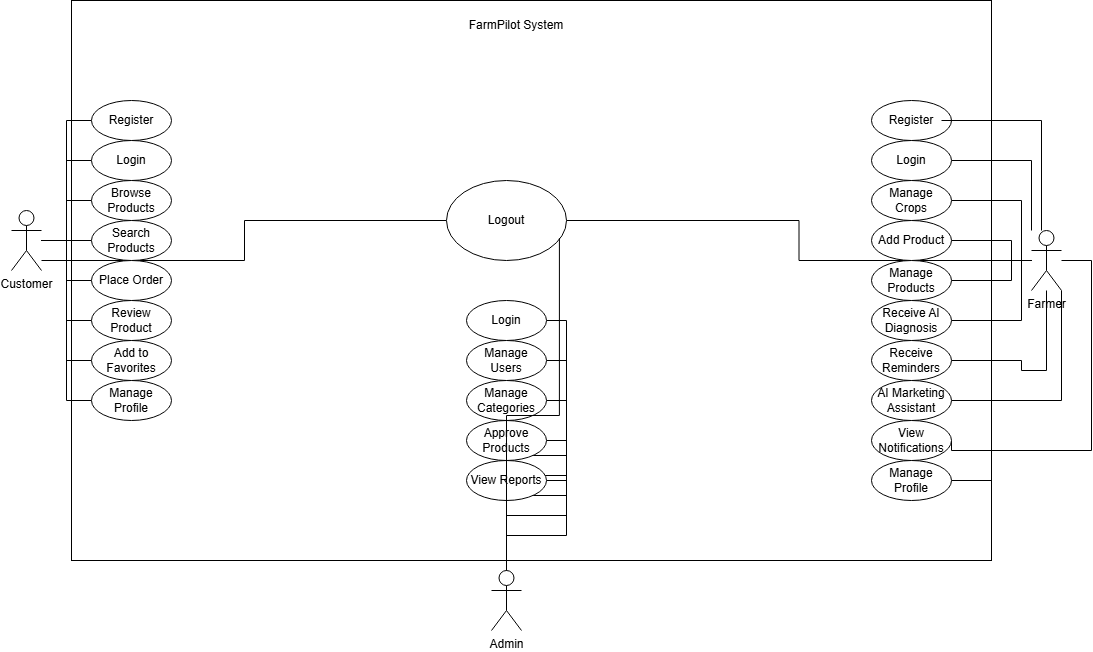

The diagram above was exported from draw.io. Its source (the exported page's mxGraphModel, read from the mxfile embedded in the PNG):
<mxGraphModel dx="2051" dy="1743" grid="1" gridSize="10" guides="1" tooltips="1" connect="1" arrows="1" fold="1" page="1" pageScale="1" pageWidth="850" pageHeight="1100" math="0" shadow="0">
  <root>
    <mxCell id="0" />
    <mxCell id="1" parent="0" />
    <mxCell id="DyR28maGIc8-pFoghG5D-1" parent="1" style="rounded=0;whiteSpace=wrap;html=1;" value="" vertex="1">
      <mxGeometry height="560" width="920" x="-10" y="-30" as="geometry" />
    </mxCell>
    <mxCell id="DyR28maGIc8-pFoghG5D-69" edge="1" parent="1" source="DyR28maGIc8-pFoghG5D-2" style="edgeStyle=orthogonalEdgeStyle;rounded=0;orthogonalLoop=1;jettySize=auto;html=1;entryX=1;entryY=0.5;entryDx=0;entryDy=0;endArrow=none;endFill=0;" target="DyR28maGIc8-pFoghG5D-42">
      <mxGeometry relative="1" as="geometry" />
    </mxCell>
    <mxCell id="DyR28maGIc8-pFoghG5D-70" edge="1" parent="1" source="DyR28maGIc8-pFoghG5D-2" style="edgeStyle=orthogonalEdgeStyle;rounded=0;orthogonalLoop=1;jettySize=auto;html=1;entryX=1;entryY=0.5;entryDx=0;entryDy=0;endArrow=none;endFill=0;" target="DyR28maGIc8-pFoghG5D-41">
      <mxGeometry relative="1" as="geometry" />
    </mxCell>
    <mxCell id="DyR28maGIc8-pFoghG5D-71" edge="1" parent="1" source="DyR28maGIc8-pFoghG5D-2" style="edgeStyle=orthogonalEdgeStyle;rounded=0;orthogonalLoop=1;jettySize=auto;html=1;entryX=1;entryY=0.5;entryDx=0;entryDy=0;endArrow=none;endFill=0;" target="DyR28maGIc8-pFoghG5D-40">
      <mxGeometry relative="1" as="geometry" />
    </mxCell>
    <mxCell id="DyR28maGIc8-pFoghG5D-72" edge="1" parent="1" source="DyR28maGIc8-pFoghG5D-2" style="edgeStyle=orthogonalEdgeStyle;rounded=0;orthogonalLoop=1;jettySize=auto;html=1;entryX=1;entryY=0.5;entryDx=0;entryDy=0;endArrow=none;endFill=0;" target="DyR28maGIc8-pFoghG5D-39">
      <mxGeometry relative="1" as="geometry" />
    </mxCell>
    <mxCell id="DyR28maGIc8-pFoghG5D-73" edge="1" parent="1" source="DyR28maGIc8-pFoghG5D-2" style="edgeStyle=orthogonalEdgeStyle;rounded=0;orthogonalLoop=1;jettySize=auto;html=1;entryX=1;entryY=0.5;entryDx=0;entryDy=0;endArrow=none;endFill=0;" target="DyR28maGIc8-pFoghG5D-38">
      <mxGeometry relative="1" as="geometry" />
    </mxCell>
    <mxCell id="DyR28maGIc8-pFoghG5D-2" parent="1" style="shape=umlActor;verticalLabelPosition=bottom;verticalAlign=top;html=1;" value="Admin" vertex="1">
      <mxGeometry height="60" width="30" x="410" y="540" as="geometry" />
    </mxCell>
    <mxCell id="DyR28maGIc8-pFoghG5D-60" edge="1" parent="1" source="DyR28maGIc8-pFoghG5D-3" style="edgeStyle=orthogonalEdgeStyle;rounded=0;orthogonalLoop=1;jettySize=auto;html=1;entryX=0;entryY=0.5;entryDx=0;entryDy=0;endArrow=none;endFill=0;" target="DyR28maGIc8-pFoghG5D-26">
      <mxGeometry relative="1" as="geometry" />
    </mxCell>
    <mxCell id="DyR28maGIc8-pFoghG5D-61" edge="1" parent="1" source="DyR28maGIc8-pFoghG5D-3" style="edgeStyle=orthogonalEdgeStyle;rounded=0;orthogonalLoop=1;jettySize=auto;html=1;entryX=0;entryY=0.5;entryDx=0;entryDy=0;endArrow=none;endFill=0;" target="DyR28maGIc8-pFoghG5D-27">
      <mxGeometry relative="1" as="geometry" />
    </mxCell>
    <mxCell id="DyR28maGIc8-pFoghG5D-62" edge="1" parent="1" source="DyR28maGIc8-pFoghG5D-3" style="edgeStyle=orthogonalEdgeStyle;rounded=0;orthogonalLoop=1;jettySize=auto;html=1;entryX=0;entryY=0.5;entryDx=0;entryDy=0;endArrow=none;endFill=0;" target="DyR28maGIc8-pFoghG5D-28">
      <mxGeometry relative="1" as="geometry" />
    </mxCell>
    <mxCell id="DyR28maGIc8-pFoghG5D-63" edge="1" parent="1" source="DyR28maGIc8-pFoghG5D-3" style="edgeStyle=orthogonalEdgeStyle;rounded=0;orthogonalLoop=1;jettySize=auto;html=1;entryX=0;entryY=0.5;entryDx=0;entryDy=0;endArrow=none;endFill=0;" target="DyR28maGIc8-pFoghG5D-29">
      <mxGeometry relative="1" as="geometry" />
    </mxCell>
    <mxCell id="DyR28maGIc8-pFoghG5D-64" edge="1" parent="1" source="DyR28maGIc8-pFoghG5D-3" style="edgeStyle=orthogonalEdgeStyle;rounded=0;orthogonalLoop=1;jettySize=auto;html=1;entryX=0;entryY=0.5;entryDx=0;entryDy=0;endArrow=none;endFill=0;" target="DyR28maGIc8-pFoghG5D-30">
      <mxGeometry relative="1" as="geometry" />
    </mxCell>
    <mxCell id="DyR28maGIc8-pFoghG5D-66" edge="1" parent="1" source="DyR28maGIc8-pFoghG5D-3" style="edgeStyle=orthogonalEdgeStyle;rounded=0;orthogonalLoop=1;jettySize=auto;html=1;entryX=0;entryY=0.5;entryDx=0;entryDy=0;endArrow=none;endFill=0;" target="DyR28maGIc8-pFoghG5D-31">
      <mxGeometry relative="1" as="geometry" />
    </mxCell>
    <mxCell id="DyR28maGIc8-pFoghG5D-67" edge="1" parent="1" source="DyR28maGIc8-pFoghG5D-3" style="edgeStyle=orthogonalEdgeStyle;rounded=0;orthogonalLoop=1;jettySize=auto;html=1;entryX=0;entryY=0.5;entryDx=0;entryDy=0;endArrow=none;endFill=0;" target="DyR28maGIc8-pFoghG5D-32">
      <mxGeometry relative="1" as="geometry" />
    </mxCell>
    <mxCell id="DyR28maGIc8-pFoghG5D-68" edge="1" parent="1" source="DyR28maGIc8-pFoghG5D-3" style="edgeStyle=orthogonalEdgeStyle;rounded=0;orthogonalLoop=1;jettySize=auto;html=1;entryX=0;entryY=0.5;entryDx=0;entryDy=0;endArrow=none;endFill=0;" target="DyR28maGIc8-pFoghG5D-33">
      <mxGeometry relative="1" as="geometry" />
    </mxCell>
    <mxCell id="DyR28maGIc8-pFoghG5D-77" edge="1" parent="1" style="edgeStyle=orthogonalEdgeStyle;rounded=0;orthogonalLoop=1;jettySize=auto;html=1;entryX=0;entryY=0.5;entryDx=0;entryDy=0;endArrow=none;endFill=0;" target="DyR28maGIc8-pFoghG5D-36">
      <mxGeometry relative="1" as="geometry">
        <mxPoint x="-40" y="230" as="sourcePoint" />
        <mxPoint x="365" y="210" as="targetPoint" />
      </mxGeometry>
    </mxCell>
    <mxCell id="DyR28maGIc8-pFoghG5D-3" parent="1" style="shape=umlActor;verticalLabelPosition=bottom;verticalAlign=top;html=1;" value="Customer" vertex="1">
      <mxGeometry height="60" width="30" x="-70" y="180" as="geometry" />
    </mxCell>
    <mxCell id="DyR28maGIc8-pFoghG5D-49" edge="1" parent="1" source="DyR28maGIc8-pFoghG5D-4" style="edgeStyle=orthogonalEdgeStyle;rounded=0;orthogonalLoop=1;jettySize=auto;html=1;entryX=1;entryY=0.5;entryDx=0;entryDy=0;endArrow=none;endFill=0;" target="DyR28maGIc8-pFoghG5D-16">
      <mxGeometry relative="1" as="geometry">
        <Array as="points">
          <mxPoint x="950" y="130" />
        </Array>
      </mxGeometry>
    </mxCell>
    <mxCell id="DyR28maGIc8-pFoghG5D-51" edge="1" parent="1" source="DyR28maGIc8-pFoghG5D-4" style="edgeStyle=orthogonalEdgeStyle;rounded=0;orthogonalLoop=1;jettySize=auto;html=1;entryX=1;entryY=0.5;entryDx=0;entryDy=0;endArrow=none;endFill=0;" target="DyR28maGIc8-pFoghG5D-17">
      <mxGeometry relative="1" as="geometry">
        <Array as="points">
          <mxPoint x="940" y="230" />
          <mxPoint x="940" y="170" />
        </Array>
      </mxGeometry>
    </mxCell>
    <mxCell id="DyR28maGIc8-pFoghG5D-53" edge="1" parent="1" source="DyR28maGIc8-pFoghG5D-4" style="edgeStyle=orthogonalEdgeStyle;rounded=0;orthogonalLoop=1;jettySize=auto;html=1;endArrow=none;endFill=0;" target="DyR28maGIc8-pFoghG5D-18">
      <mxGeometry relative="1" as="geometry">
        <Array as="points">
          <mxPoint x="930" y="230" />
          <mxPoint x="930" y="210" />
        </Array>
      </mxGeometry>
    </mxCell>
    <mxCell id="DyR28maGIc8-pFoghG5D-55" edge="1" parent="1" source="DyR28maGIc8-pFoghG5D-4" style="edgeStyle=orthogonalEdgeStyle;rounded=0;orthogonalLoop=1;jettySize=auto;html=1;endArrow=none;endFill=0;" target="DyR28maGIc8-pFoghG5D-19">
      <mxGeometry relative="1" as="geometry">
        <Array as="points">
          <mxPoint x="930" y="230" />
          <mxPoint x="930" y="250" />
        </Array>
      </mxGeometry>
    </mxCell>
    <mxCell id="DyR28maGIc8-pFoghG5D-56" edge="1" parent="1" source="DyR28maGIc8-pFoghG5D-4" style="edgeStyle=orthogonalEdgeStyle;rounded=0;orthogonalLoop=1;jettySize=auto;html=1;endArrow=none;endFill=0;" target="DyR28maGIc8-pFoghG5D-20">
      <mxGeometry relative="1" as="geometry">
        <Array as="points">
          <mxPoint x="940" y="230" />
          <mxPoint x="940" y="290" />
        </Array>
      </mxGeometry>
    </mxCell>
    <mxCell id="DyR28maGIc8-pFoghG5D-57" edge="1" parent="1" source="DyR28maGIc8-pFoghG5D-4" style="edgeStyle=orthogonalEdgeStyle;rounded=0;orthogonalLoop=1;jettySize=auto;html=1;endArrow=none;endFill=0;" target="DyR28maGIc8-pFoghG5D-21">
      <mxGeometry relative="1" as="geometry">
        <Array as="points">
          <mxPoint x="965" y="340" />
          <mxPoint x="940" y="340" />
          <mxPoint x="940" y="330" />
        </Array>
      </mxGeometry>
    </mxCell>
    <mxCell id="DyR28maGIc8-pFoghG5D-58" edge="1" parent="1" source="DyR28maGIc8-pFoghG5D-4" style="edgeStyle=orthogonalEdgeStyle;rounded=0;orthogonalLoop=1;jettySize=auto;html=1;entryX=1;entryY=0.5;entryDx=0;entryDy=0;endArrow=none;endFill=0;" target="DyR28maGIc8-pFoghG5D-22">
      <mxGeometry relative="1" as="geometry">
        <Array as="points">
          <mxPoint x="980" y="370" />
        </Array>
      </mxGeometry>
    </mxCell>
    <mxCell id="DyR28maGIc8-pFoghG5D-59" edge="1" parent="1" source="DyR28maGIc8-pFoghG5D-4" style="edgeStyle=orthogonalEdgeStyle;rounded=0;orthogonalLoop=1;jettySize=auto;html=1;entryX=1;entryY=0.5;entryDx=0;entryDy=0;endArrow=none;endFill=0;" target="DyR28maGIc8-pFoghG5D-23">
      <mxGeometry relative="1" as="geometry">
        <Array as="points">
          <mxPoint x="1010" y="230" />
          <mxPoint x="1010" y="420" />
          <mxPoint x="870" y="420" />
        </Array>
      </mxGeometry>
    </mxCell>
    <mxCell id="DyR28maGIc8-pFoghG5D-75" edge="1" parent="1" source="DyR28maGIc8-pFoghG5D-4" style="edgeStyle=orthogonalEdgeStyle;rounded=0;orthogonalLoop=1;jettySize=auto;html=1;entryX=1;entryY=0.5;entryDx=0;entryDy=0;endArrow=none;endFill=0;" target="DyR28maGIc8-pFoghG5D-36">
      <mxGeometry relative="1" as="geometry" />
    </mxCell>
    <mxCell id="DyR28maGIc8-pFoghG5D-79" edge="1" parent="1" source="DyR28maGIc8-pFoghG5D-4" style="edgeStyle=orthogonalEdgeStyle;rounded=0;orthogonalLoop=1;jettySize=auto;html=1;entryX=1;entryY=0.5;entryDx=0;entryDy=0;endArrow=none;endFill=0;" target="DyR28maGIc8-pFoghG5D-78">
      <mxGeometry relative="1" as="geometry" />
    </mxCell>
    <mxCell id="DyR28maGIc8-pFoghG5D-4" parent="1" style="shape=umlActor;verticalLabelPosition=bottom;verticalAlign=top;html=1;" value="Farmer" vertex="1">
      <mxGeometry height="60" width="30" x="950" y="200" as="geometry" />
    </mxCell>
    <mxCell id="DyR28maGIc8-pFoghG5D-11" parent="1" style="text;html=1;whiteSpace=wrap;strokeColor=none;fillColor=none;align=center;verticalAlign=middle;rounded=0;" value="FarmPilot System" vertex="1">
      <mxGeometry height="30" width="150" x="360" y="-20" as="geometry" />
    </mxCell>
    <mxCell id="DyR28maGIc8-pFoghG5D-15" parent="1" style="ellipse;whiteSpace=wrap;html=1;" value="Register" vertex="1">
      <mxGeometry height="40" width="80" x="790" y="70" as="geometry" />
    </mxCell>
    <mxCell id="DyR28maGIc8-pFoghG5D-16" parent="1" style="ellipse;whiteSpace=wrap;html=1;" value="Login" vertex="1">
      <mxGeometry height="40" width="80" x="790" y="110" as="geometry" />
    </mxCell>
    <mxCell id="DyR28maGIc8-pFoghG5D-17" parent="1" style="ellipse;whiteSpace=wrap;html=1;" value="Manage Crops" vertex="1">
      <mxGeometry height="40" width="80" x="790" y="150" as="geometry" />
    </mxCell>
    <mxCell id="DyR28maGIc8-pFoghG5D-18" parent="1" style="ellipse;whiteSpace=wrap;html=1;" value="Add Product" vertex="1">
      <mxGeometry height="40" width="80" x="790" y="190" as="geometry" />
    </mxCell>
    <mxCell id="DyR28maGIc8-pFoghG5D-19" parent="1" style="ellipse;whiteSpace=wrap;html=1;" value="Manage Products" vertex="1">
      <mxGeometry height="40" width="80" x="790" y="230" as="geometry" />
    </mxCell>
    <mxCell id="DyR28maGIc8-pFoghG5D-20" parent="1" style="ellipse;whiteSpace=wrap;html=1;" value="Receive AI Diagnosis" vertex="1">
      <mxGeometry height="40" width="80" x="790" y="270" as="geometry" />
    </mxCell>
    <mxCell id="DyR28maGIc8-pFoghG5D-21" parent="1" style="ellipse;whiteSpace=wrap;html=1;" value="Receive Reminders" vertex="1">
      <mxGeometry height="40" width="80" x="790" y="310" as="geometry" />
    </mxCell>
    <mxCell id="DyR28maGIc8-pFoghG5D-22" parent="1" style="ellipse;whiteSpace=wrap;html=1;" value="AI Marketing Assistant" vertex="1">
      <mxGeometry height="40" width="80" x="790" y="350" as="geometry" />
    </mxCell>
    <mxCell id="DyR28maGIc8-pFoghG5D-23" parent="1" style="ellipse;whiteSpace=wrap;html=1;" value="View Notifications" vertex="1">
      <mxGeometry height="40" width="80" x="790" y="390" as="geometry" />
    </mxCell>
    <mxCell id="DyR28maGIc8-pFoghG5D-26" parent="1" style="ellipse;whiteSpace=wrap;html=1;" value="Register" vertex="1">
      <mxGeometry height="40" width="80" x="10" y="70" as="geometry" />
    </mxCell>
    <mxCell id="DyR28maGIc8-pFoghG5D-27" parent="1" style="ellipse;whiteSpace=wrap;html=1;" value="Login" vertex="1">
      <mxGeometry height="40" width="80" x="10" y="110" as="geometry" />
    </mxCell>
    <mxCell id="DyR28maGIc8-pFoghG5D-28" parent="1" style="ellipse;whiteSpace=wrap;html=1;" value="Browse Products" vertex="1">
      <mxGeometry height="40" width="80" x="10" y="150" as="geometry" />
    </mxCell>
    <mxCell id="DyR28maGIc8-pFoghG5D-29" parent="1" style="ellipse;whiteSpace=wrap;html=1;" value="Search Products" vertex="1">
      <mxGeometry height="40" width="80" x="10" y="190" as="geometry" />
    </mxCell>
    <mxCell id="DyR28maGIc8-pFoghG5D-30" parent="1" style="ellipse;whiteSpace=wrap;html=1;" value="Place Order" vertex="1">
      <mxGeometry height="40" width="80" x="10" y="230" as="geometry" />
    </mxCell>
    <mxCell id="DyR28maGIc8-pFoghG5D-31" parent="1" style="ellipse;whiteSpace=wrap;html=1;" value="Review Product" vertex="1">
      <mxGeometry height="40" width="80" x="10" y="270" as="geometry" />
    </mxCell>
    <mxCell id="DyR28maGIc8-pFoghG5D-32" parent="1" style="ellipse;whiteSpace=wrap;html=1;" value="Add to Favorites" vertex="1">
      <mxGeometry height="40" width="80" x="10" y="310" as="geometry" />
    </mxCell>
    <mxCell id="DyR28maGIc8-pFoghG5D-33" parent="1" style="ellipse;whiteSpace=wrap;html=1;" value="Manage Profile" vertex="1">
      <mxGeometry height="40" width="80" x="10" y="350" as="geometry" />
    </mxCell>
    <mxCell id="DyR28maGIc8-pFoghG5D-36" parent="1" style="ellipse;whiteSpace=wrap;html=1;" value="Logout" vertex="1">
      <mxGeometry height="80" width="120" x="365" y="150" as="geometry" />
    </mxCell>
    <mxCell id="DyR28maGIc8-pFoghG5D-38" parent="1" style="ellipse;whiteSpace=wrap;html=1;" value="Login" vertex="1">
      <mxGeometry height="40" width="80" x="385" y="270" as="geometry" />
    </mxCell>
    <mxCell id="DyR28maGIc8-pFoghG5D-39" parent="1" style="ellipse;whiteSpace=wrap;html=1;" value="Manage Users" vertex="1">
      <mxGeometry height="40" width="80" x="385" y="310" as="geometry" />
    </mxCell>
    <mxCell id="DyR28maGIc8-pFoghG5D-40" parent="1" style="ellipse;whiteSpace=wrap;html=1;" value="Manage Categories" vertex="1">
      <mxGeometry height="40" width="80" x="385" y="350" as="geometry" />
    </mxCell>
    <mxCell id="DyR28maGIc8-pFoghG5D-41" parent="1" style="ellipse;whiteSpace=wrap;html=1;" value="Approve Products" vertex="1">
      <mxGeometry height="40" width="80" x="385" y="390" as="geometry" />
    </mxCell>
    <mxCell id="DyR28maGIc8-pFoghG5D-42" parent="1" style="ellipse;whiteSpace=wrap;html=1;" value="View Reports" vertex="1">
      <mxGeometry height="40" width="80" x="385" y="430" as="geometry" />
    </mxCell>
    <mxCell id="DyR28maGIc8-pFoghG5D-45" edge="1" parent="1" source="DyR28maGIc8-pFoghG5D-4" style="edgeStyle=orthogonalEdgeStyle;rounded=0;orthogonalLoop=1;jettySize=auto;html=1;entryX=0.875;entryY=0.5;entryDx=0;entryDy=0;entryPerimeter=0;endArrow=none;endFill=0;" target="DyR28maGIc8-pFoghG5D-15">
      <mxGeometry relative="1" as="geometry">
        <Array as="points">
          <mxPoint x="960" y="90" />
        </Array>
      </mxGeometry>
    </mxCell>
    <mxCell id="DyR28maGIc8-pFoghG5D-74" edge="1" parent="1" source="DyR28maGIc8-pFoghG5D-2" style="edgeStyle=orthogonalEdgeStyle;rounded=0;orthogonalLoop=1;jettySize=auto;html=1;entryX=0.941;entryY=0.721;entryDx=0;entryDy=0;entryPerimeter=0;endArrow=none;endFill=0;" target="DyR28maGIc8-pFoghG5D-36">
      <mxGeometry relative="1" as="geometry" />
    </mxCell>
    <mxCell id="DyR28maGIc8-pFoghG5D-78" parent="1" style="ellipse;whiteSpace=wrap;html=1;" value="Manage Profile" vertex="1">
      <mxGeometry height="40" width="80" x="790" y="430" as="geometry" />
    </mxCell>
  </root>
</mxGraphModel>